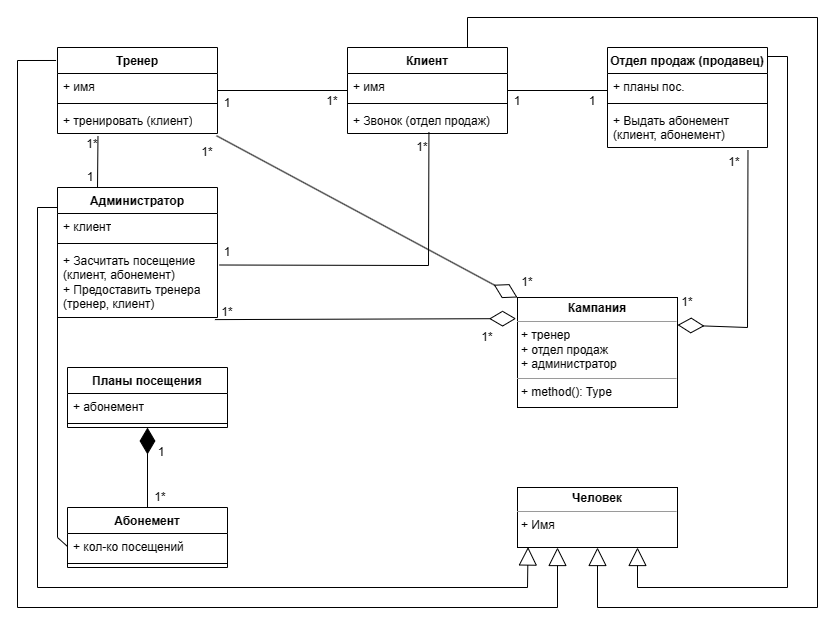

The diagram above was exported from draw.io. Its source (the exported page's mxGraphModel, read from the mxfile embedded in the PNG):
<mxGraphModel dx="947" dy="1705" grid="1" gridSize="10" guides="1" tooltips="1" connect="1" arrows="1" fold="1" page="1" pageScale="1" pageWidth="850" pageHeight="1100" background="none" math="0" shadow="0">
  <root>
    <mxCell id="0" />
    <mxCell id="1" parent="0" />
    <mxCell id="8HE1P8PzxDIKlSD0IP8e-6" value="Тренер&lt;br&gt;" style="swimlane;fontStyle=1;align=center;verticalAlign=top;childLayout=stackLayout;horizontal=1;startSize=26;horizontalStack=0;resizeParent=1;resizeParentMax=0;resizeLast=0;collapsible=1;marginBottom=0;whiteSpace=wrap;html=1;" vertex="1" parent="1">
      <mxGeometry x="70" y="40" width="160" height="86" as="geometry" />
    </mxCell>
    <mxCell id="8HE1P8PzxDIKlSD0IP8e-7" value="+ имя" style="text;strokeColor=none;fillColor=none;align=left;verticalAlign=top;spacingLeft=4;spacingRight=4;overflow=hidden;rotatable=0;points=[[0,0.5],[1,0.5]];portConstraint=eastwest;whiteSpace=wrap;html=1;" vertex="1" parent="8HE1P8PzxDIKlSD0IP8e-6">
      <mxGeometry y="26" width="160" height="26" as="geometry" />
    </mxCell>
    <mxCell id="8HE1P8PzxDIKlSD0IP8e-8" value="" style="line;strokeWidth=1;fillColor=none;align=left;verticalAlign=middle;spacingTop=-1;spacingLeft=3;spacingRight=3;rotatable=0;labelPosition=right;points=[];portConstraint=eastwest;strokeColor=inherit;" vertex="1" parent="8HE1P8PzxDIKlSD0IP8e-6">
      <mxGeometry y="52" width="160" height="8" as="geometry" />
    </mxCell>
    <mxCell id="8HE1P8PzxDIKlSD0IP8e-9" value="+ тренировать (клиент)" style="text;strokeColor=none;fillColor=none;align=left;verticalAlign=top;spacingLeft=4;spacingRight=4;overflow=hidden;rotatable=0;points=[[0,0.5],[1,0.5]];portConstraint=eastwest;whiteSpace=wrap;html=1;" vertex="1" parent="8HE1P8PzxDIKlSD0IP8e-6">
      <mxGeometry y="60" width="160" height="26" as="geometry" />
    </mxCell>
    <mxCell id="8HE1P8PzxDIKlSD0IP8e-10" value="Клиент" style="swimlane;fontStyle=1;align=center;verticalAlign=top;childLayout=stackLayout;horizontal=1;startSize=26;horizontalStack=0;resizeParent=1;resizeParentMax=0;resizeLast=0;collapsible=1;marginBottom=0;whiteSpace=wrap;html=1;" vertex="1" parent="1">
      <mxGeometry x="360" y="40" width="160" height="86" as="geometry">
        <mxRectangle x="360" y="40" width="80" height="30" as="alternateBounds" />
      </mxGeometry>
    </mxCell>
    <mxCell id="8HE1P8PzxDIKlSD0IP8e-11" value="+ имя" style="text;strokeColor=none;fillColor=none;align=left;verticalAlign=top;spacingLeft=4;spacingRight=4;overflow=hidden;rotatable=0;points=[[0,0.5],[1,0.5]];portConstraint=eastwest;whiteSpace=wrap;html=1;" vertex="1" parent="8HE1P8PzxDIKlSD0IP8e-10">
      <mxGeometry y="26" width="160" height="26" as="geometry" />
    </mxCell>
    <mxCell id="8HE1P8PzxDIKlSD0IP8e-12" value="" style="line;strokeWidth=1;fillColor=none;align=left;verticalAlign=middle;spacingTop=-1;spacingLeft=3;spacingRight=3;rotatable=0;labelPosition=right;points=[];portConstraint=eastwest;strokeColor=inherit;" vertex="1" parent="8HE1P8PzxDIKlSD0IP8e-10">
      <mxGeometry y="52" width="160" height="8" as="geometry" />
    </mxCell>
    <mxCell id="8HE1P8PzxDIKlSD0IP8e-13" value="+ Звонок (отдел продаж)" style="text;strokeColor=none;fillColor=none;align=left;verticalAlign=top;spacingLeft=4;spacingRight=4;overflow=hidden;rotatable=0;points=[[0,0.5],[1,0.5]];portConstraint=eastwest;whiteSpace=wrap;html=1;" vertex="1" parent="8HE1P8PzxDIKlSD0IP8e-10">
      <mxGeometry y="60" width="160" height="26" as="geometry" />
    </mxCell>
    <mxCell id="8HE1P8PzxDIKlSD0IP8e-14" value="Отдел продаж (продавец)" style="swimlane;fontStyle=1;align=center;verticalAlign=top;childLayout=stackLayout;horizontal=1;startSize=26;horizontalStack=0;resizeParent=1;resizeParentMax=0;resizeLast=0;collapsible=1;marginBottom=0;whiteSpace=wrap;html=1;" vertex="1" parent="1">
      <mxGeometry x="620" y="40" width="160" height="100" as="geometry" />
    </mxCell>
    <mxCell id="8HE1P8PzxDIKlSD0IP8e-15" value="+ планы пос." style="text;strokeColor=none;fillColor=none;align=left;verticalAlign=top;spacingLeft=4;spacingRight=4;overflow=hidden;rotatable=0;points=[[0,0.5],[1,0.5]];portConstraint=eastwest;whiteSpace=wrap;html=1;" vertex="1" parent="8HE1P8PzxDIKlSD0IP8e-14">
      <mxGeometry y="26" width="160" height="26" as="geometry" />
    </mxCell>
    <mxCell id="8HE1P8PzxDIKlSD0IP8e-16" value="" style="line;strokeWidth=1;fillColor=none;align=left;verticalAlign=middle;spacingTop=-1;spacingLeft=3;spacingRight=3;rotatable=0;labelPosition=right;points=[];portConstraint=eastwest;strokeColor=inherit;" vertex="1" parent="8HE1P8PzxDIKlSD0IP8e-14">
      <mxGeometry y="52" width="160" height="8" as="geometry" />
    </mxCell>
    <mxCell id="8HE1P8PzxDIKlSD0IP8e-17" value="+ Выдать абонемент (клиент, абонемент)" style="text;strokeColor=none;fillColor=none;align=left;verticalAlign=top;spacingLeft=4;spacingRight=4;overflow=hidden;rotatable=0;points=[[0,0.5],[1,0.5]];portConstraint=eastwest;whiteSpace=wrap;html=1;" vertex="1" parent="8HE1P8PzxDIKlSD0IP8e-14">
      <mxGeometry y="60" width="160" height="40" as="geometry" />
    </mxCell>
    <mxCell id="8HE1P8PzxDIKlSD0IP8e-18" value="Администратор" style="swimlane;fontStyle=1;align=center;verticalAlign=top;childLayout=stackLayout;horizontal=1;startSize=26;horizontalStack=0;resizeParent=1;resizeParentMax=0;resizeLast=0;collapsible=1;marginBottom=0;whiteSpace=wrap;html=1;" vertex="1" parent="1">
      <mxGeometry x="70" y="180" width="160" height="130" as="geometry" />
    </mxCell>
    <mxCell id="8HE1P8PzxDIKlSD0IP8e-19" value="+ клиент" style="text;strokeColor=none;fillColor=none;align=left;verticalAlign=top;spacingLeft=4;spacingRight=4;overflow=hidden;rotatable=0;points=[[0,0.5],[1,0.5]];portConstraint=eastwest;whiteSpace=wrap;html=1;" vertex="1" parent="8HE1P8PzxDIKlSD0IP8e-18">
      <mxGeometry y="26" width="160" height="26" as="geometry" />
    </mxCell>
    <mxCell id="8HE1P8PzxDIKlSD0IP8e-20" value="" style="line;strokeWidth=1;fillColor=none;align=left;verticalAlign=middle;spacingTop=-1;spacingLeft=3;spacingRight=3;rotatable=0;labelPosition=right;points=[];portConstraint=eastwest;strokeColor=inherit;" vertex="1" parent="8HE1P8PzxDIKlSD0IP8e-18">
      <mxGeometry y="52" width="160" height="8" as="geometry" />
    </mxCell>
    <mxCell id="8HE1P8PzxDIKlSD0IP8e-21" value="+ Засчитать посещение (клиент, абонемент)&lt;br&gt;+ Предоставить тренера (тренер, клиент)" style="text;strokeColor=none;fillColor=none;align=left;verticalAlign=top;spacingLeft=4;spacingRight=4;overflow=hidden;rotatable=0;points=[[0,0.5],[1,0.5]];portConstraint=eastwest;whiteSpace=wrap;html=1;" vertex="1" parent="8HE1P8PzxDIKlSD0IP8e-18">
      <mxGeometry y="60" width="160" height="70" as="geometry" />
    </mxCell>
    <mxCell id="8HE1P8PzxDIKlSD0IP8e-22" value="Планы посещения" style="swimlane;fontStyle=1;align=center;verticalAlign=top;childLayout=stackLayout;horizontal=1;startSize=26;horizontalStack=0;resizeParent=1;resizeParentMax=0;resizeLast=0;collapsible=1;marginBottom=0;whiteSpace=wrap;html=1;" vertex="1" parent="1">
      <mxGeometry x="80" y="360" width="160" height="60" as="geometry" />
    </mxCell>
    <mxCell id="8HE1P8PzxDIKlSD0IP8e-23" value="+ абонемент" style="text;strokeColor=none;fillColor=none;align=left;verticalAlign=top;spacingLeft=4;spacingRight=4;overflow=hidden;rotatable=0;points=[[0,0.5],[1,0.5]];portConstraint=eastwest;whiteSpace=wrap;html=1;" vertex="1" parent="8HE1P8PzxDIKlSD0IP8e-22">
      <mxGeometry y="26" width="160" height="26" as="geometry" />
    </mxCell>
    <mxCell id="8HE1P8PzxDIKlSD0IP8e-24" value="" style="line;strokeWidth=1;fillColor=none;align=left;verticalAlign=middle;spacingTop=-1;spacingLeft=3;spacingRight=3;rotatable=0;labelPosition=right;points=[];portConstraint=eastwest;strokeColor=inherit;" vertex="1" parent="8HE1P8PzxDIKlSD0IP8e-22">
      <mxGeometry y="52" width="160" height="8" as="geometry" />
    </mxCell>
    <mxCell id="8HE1P8PzxDIKlSD0IP8e-26" value="Абонемент&lt;br&gt;" style="swimlane;fontStyle=1;align=center;verticalAlign=top;childLayout=stackLayout;horizontal=1;startSize=26;horizontalStack=0;resizeParent=1;resizeParentMax=0;resizeLast=0;collapsible=1;marginBottom=0;whiteSpace=wrap;html=1;" vertex="1" parent="1">
      <mxGeometry x="80" y="500" width="160" height="60" as="geometry" />
    </mxCell>
    <mxCell id="8HE1P8PzxDIKlSD0IP8e-27" value="+ кол-ко посещений" style="text;strokeColor=none;fillColor=none;align=left;verticalAlign=top;spacingLeft=4;spacingRight=4;overflow=hidden;rotatable=0;points=[[0,0.5],[1,0.5]];portConstraint=eastwest;whiteSpace=wrap;html=1;" vertex="1" parent="8HE1P8PzxDIKlSD0IP8e-26">
      <mxGeometry y="26" width="160" height="26" as="geometry" />
    </mxCell>
    <mxCell id="8HE1P8PzxDIKlSD0IP8e-28" value="" style="line;strokeWidth=1;fillColor=none;align=left;verticalAlign=middle;spacingTop=-1;spacingLeft=3;spacingRight=3;rotatable=0;labelPosition=right;points=[];portConstraint=eastwest;strokeColor=inherit;" vertex="1" parent="8HE1P8PzxDIKlSD0IP8e-26">
      <mxGeometry y="52" width="160" height="8" as="geometry" />
    </mxCell>
    <mxCell id="8HE1P8PzxDIKlSD0IP8e-30" value="&lt;p style=&quot;margin:0px;margin-top:4px;text-align:center;&quot;&gt;&lt;b&gt;Кампания&lt;/b&gt;&lt;/p&gt;&lt;hr size=&quot;1&quot;&gt;&lt;p style=&quot;margin:0px;margin-left:4px;&quot;&gt;+ тренер&lt;/p&gt;&lt;p style=&quot;margin:0px;margin-left:4px;&quot;&gt;+ отдел продаж&lt;/p&gt;&lt;p style=&quot;margin:0px;margin-left:4px;&quot;&gt;+ администратор&lt;/p&gt;&lt;hr size=&quot;1&quot;&gt;&lt;p style=&quot;margin:0px;margin-left:4px;&quot;&gt;+ method(): Type&lt;/p&gt;" style="verticalAlign=top;align=left;overflow=fill;fontSize=12;fontFamily=Helvetica;html=1;whiteSpace=wrap;" vertex="1" parent="1">
      <mxGeometry x="530" y="290" width="160" height="110" as="geometry" />
    </mxCell>
    <mxCell id="8HE1P8PzxDIKlSD0IP8e-31" value="&lt;p style=&quot;margin:0px;margin-top:4px;text-align:center;&quot;&gt;&lt;b&gt;Человек&lt;/b&gt;&lt;/p&gt;&lt;hr size=&quot;1&quot;&gt;&lt;p style=&quot;margin:0px;margin-left:4px;&quot;&gt;+ Имя&lt;/p&gt;&lt;p style=&quot;margin:0px;margin-left:4px;&quot;&gt;&lt;br&gt;&lt;/p&gt;" style="verticalAlign=top;align=left;overflow=fill;fontSize=12;fontFamily=Helvetica;html=1;whiteSpace=wrap;" vertex="1" parent="1">
      <mxGeometry x="530" y="480" width="160" height="60" as="geometry" />
    </mxCell>
    <mxCell id="8HE1P8PzxDIKlSD0IP8e-32" value="" style="endArrow=diamondThin;endFill=1;endSize=24;html=1;rounded=0;exitX=0.5;exitY=0;exitDx=0;exitDy=0;entryX=0.5;entryY=1;entryDx=0;entryDy=0;" edge="1" parent="1" source="8HE1P8PzxDIKlSD0IP8e-26" target="8HE1P8PzxDIKlSD0IP8e-22">
      <mxGeometry width="160" relative="1" as="geometry">
        <mxPoint x="320" y="310" as="sourcePoint" />
        <mxPoint x="480" y="310" as="targetPoint" />
        <Array as="points" />
      </mxGeometry>
    </mxCell>
    <mxCell id="8HE1P8PzxDIKlSD0IP8e-34" value="" style="endArrow=block;endSize=16;endFill=0;html=1;rounded=0;exitX=-0.009;exitY=0.151;exitDx=0;exitDy=0;exitPerimeter=0;entryX=0.25;entryY=1;entryDx=0;entryDy=0;" edge="1" parent="1" source="8HE1P8PzxDIKlSD0IP8e-6" target="8HE1P8PzxDIKlSD0IP8e-31">
      <mxGeometry width="160" relative="1" as="geometry">
        <mxPoint x="230" y="130" as="sourcePoint" />
        <mxPoint x="560" y="550" as="targetPoint" />
        <Array as="points">
          <mxPoint x="30" y="53" />
          <mxPoint x="30" y="600" />
          <mxPoint x="570" y="600" />
        </Array>
      </mxGeometry>
    </mxCell>
    <mxCell id="8HE1P8PzxDIKlSD0IP8e-35" value="" style="endArrow=block;endSize=16;endFill=0;html=1;rounded=0;exitX=0.75;exitY=0;exitDx=0;exitDy=0;entryX=0.5;entryY=1;entryDx=0;entryDy=0;" edge="1" parent="1" source="8HE1P8PzxDIKlSD0IP8e-10" target="8HE1P8PzxDIKlSD0IP8e-31">
      <mxGeometry width="160" relative="1" as="geometry">
        <mxPoint x="320" y="310" as="sourcePoint" />
        <mxPoint x="480" y="310" as="targetPoint" />
        <Array as="points">
          <mxPoint x="480" y="10" />
          <mxPoint x="830" y="10" />
          <mxPoint x="830" y="600" />
          <mxPoint x="610" y="600" />
        </Array>
      </mxGeometry>
    </mxCell>
    <mxCell id="8HE1P8PzxDIKlSD0IP8e-38" value="" style="endArrow=block;endSize=16;endFill=0;html=1;rounded=0;entryX=0.066;entryY=0.992;entryDx=0;entryDy=0;entryPerimeter=0;" edge="1" parent="1" target="8HE1P8PzxDIKlSD0IP8e-31">
      <mxGeometry width="160" relative="1" as="geometry">
        <mxPoint x="70" y="200" as="sourcePoint" />
        <mxPoint x="480" y="310" as="targetPoint" />
        <Array as="points">
          <mxPoint x="50" y="200" />
          <mxPoint x="50" y="580" />
          <mxPoint x="540" y="580" />
        </Array>
      </mxGeometry>
    </mxCell>
    <mxCell id="8HE1P8PzxDIKlSD0IP8e-40" value="" style="endArrow=block;endSize=16;endFill=0;html=1;rounded=0;exitX=1.003;exitY=0.09;exitDx=0;exitDy=0;exitPerimeter=0;entryX=0.75;entryY=1;entryDx=0;entryDy=0;" edge="1" parent="1" source="8HE1P8PzxDIKlSD0IP8e-14" target="8HE1P8PzxDIKlSD0IP8e-31">
      <mxGeometry width="160" relative="1" as="geometry">
        <mxPoint x="670" y="250" as="sourcePoint" />
        <mxPoint x="830" y="250" as="targetPoint" />
        <Array as="points">
          <mxPoint x="800" y="49" />
          <mxPoint x="800" y="580" />
          <mxPoint x="650" y="580" />
        </Array>
      </mxGeometry>
    </mxCell>
    <mxCell id="8HE1P8PzxDIKlSD0IP8e-41" value="" style="line;strokeWidth=1;fillColor=none;align=left;verticalAlign=middle;spacingTop=-1;spacingLeft=3;spacingRight=3;rotatable=0;labelPosition=right;points=[];portConstraint=eastwest;strokeColor=inherit;" vertex="1" parent="1">
      <mxGeometry x="230" y="79" width="130" height="8" as="geometry" />
    </mxCell>
    <mxCell id="8HE1P8PzxDIKlSD0IP8e-45" value="" style="endArrow=none;html=1;rounded=0;entryX=0.253;entryY=1.096;entryDx=0;entryDy=0;entryPerimeter=0;exitX=0.25;exitY=0;exitDx=0;exitDy=0;" edge="1" parent="1" source="8HE1P8PzxDIKlSD0IP8e-18" target="8HE1P8PzxDIKlSD0IP8e-9">
      <mxGeometry width="50" height="50" relative="1" as="geometry">
        <mxPoint x="370" y="330" as="sourcePoint" />
        <mxPoint x="420" y="280" as="targetPoint" />
        <Array as="points" />
      </mxGeometry>
    </mxCell>
    <mxCell id="8HE1P8PzxDIKlSD0IP8e-49" value="" style="line;strokeWidth=1;fillColor=none;align=left;verticalAlign=middle;spacingTop=-1;spacingLeft=3;spacingRight=3;rotatable=0;labelPosition=right;points=[];portConstraint=eastwest;strokeColor=inherit;" vertex="1" parent="1">
      <mxGeometry x="520" y="79" width="100" height="8" as="geometry" />
    </mxCell>
    <mxCell id="8HE1P8PzxDIKlSD0IP8e-50" value="" style="endArrow=none;html=1;rounded=0;exitX=1.013;exitY=0.25;exitDx=0;exitDy=0;exitPerimeter=0;entryX=0.509;entryY=0.942;entryDx=0;entryDy=0;entryPerimeter=0;" edge="1" parent="1" source="8HE1P8PzxDIKlSD0IP8e-21" target="8HE1P8PzxDIKlSD0IP8e-13">
      <mxGeometry width="50" height="50" relative="1" as="geometry">
        <mxPoint x="370" y="330" as="sourcePoint" />
        <mxPoint x="400" y="258" as="targetPoint" />
        <Array as="points">
          <mxPoint x="441" y="258" />
        </Array>
      </mxGeometry>
    </mxCell>
    <mxCell id="8HE1P8PzxDIKlSD0IP8e-51" value="" style="endArrow=diamondThin;endFill=0;endSize=24;html=1;rounded=0;exitX=0.878;exitY=1.063;exitDx=0;exitDy=0;exitPerimeter=0;entryX=1;entryY=0.25;entryDx=0;entryDy=0;" edge="1" parent="1" source="8HE1P8PzxDIKlSD0IP8e-17" target="8HE1P8PzxDIKlSD0IP8e-30">
      <mxGeometry width="160" relative="1" as="geometry">
        <mxPoint x="320" y="300" as="sourcePoint" />
        <mxPoint x="480" y="300" as="targetPoint" />
        <Array as="points">
          <mxPoint x="760" y="320" />
        </Array>
      </mxGeometry>
    </mxCell>
    <mxCell id="8HE1P8PzxDIKlSD0IP8e-52" value="" style="endArrow=diamondThin;endFill=0;endSize=24;html=1;rounded=0;exitX=0.984;exitY=1.03;exitDx=0;exitDy=0;exitPerimeter=0;entryX=-0.009;entryY=0.192;entryDx=0;entryDy=0;entryPerimeter=0;" edge="1" parent="1" source="8HE1P8PzxDIKlSD0IP8e-21" target="8HE1P8PzxDIKlSD0IP8e-30">
      <mxGeometry width="160" relative="1" as="geometry">
        <mxPoint x="320" y="370" as="sourcePoint" />
        <mxPoint x="480" y="370" as="targetPoint" />
      </mxGeometry>
    </mxCell>
    <mxCell id="8HE1P8PzxDIKlSD0IP8e-53" value="" style="endArrow=diamondThin;endFill=0;endSize=24;html=1;rounded=0;exitX=0.994;exitY=1.086;exitDx=0;exitDy=0;exitPerimeter=0;entryX=0;entryY=0;entryDx=0;entryDy=0;" edge="1" parent="1" source="8HE1P8PzxDIKlSD0IP8e-9" target="8HE1P8PzxDIKlSD0IP8e-30">
      <mxGeometry width="160" relative="1" as="geometry">
        <mxPoint x="320" y="290" as="sourcePoint" />
        <mxPoint x="480" y="290" as="targetPoint" />
      </mxGeometry>
    </mxCell>
    <mxCell id="8HE1P8PzxDIKlSD0IP8e-54" value="1" style="text;html=1;strokeColor=none;fillColor=none;align=center;verticalAlign=middle;whiteSpace=wrap;rounded=0;" vertex="1" parent="1">
      <mxGeometry x="73" y="155" width="60" height="30" as="geometry" />
    </mxCell>
    <mxCell id="8HE1P8PzxDIKlSD0IP8e-55" value="1*" style="text;html=1;strokeColor=none;fillColor=none;align=center;verticalAlign=middle;whiteSpace=wrap;rounded=0;" vertex="1" parent="1">
      <mxGeometry x="90" y="120" width="30" height="34" as="geometry" />
    </mxCell>
    <mxCell id="8HE1P8PzxDIKlSD0IP8e-56" style="edgeStyle=orthogonalEdgeStyle;rounded=0;orthogonalLoop=1;jettySize=auto;html=1;exitX=0.5;exitY=1;exitDx=0;exitDy=0;" edge="1" parent="1" source="8HE1P8PzxDIKlSD0IP8e-55" target="8HE1P8PzxDIKlSD0IP8e-55">
      <mxGeometry relative="1" as="geometry" />
    </mxCell>
    <mxCell id="8HE1P8PzxDIKlSD0IP8e-57" value="1" style="text;html=1;strokeColor=none;fillColor=none;align=center;verticalAlign=middle;whiteSpace=wrap;rounded=0;" vertex="1" parent="1">
      <mxGeometry x="500" y="79" width="60" height="30" as="geometry" />
    </mxCell>
    <mxCell id="8HE1P8PzxDIKlSD0IP8e-58" value="1" style="text;html=1;strokeColor=none;fillColor=none;align=center;verticalAlign=middle;whiteSpace=wrap;rounded=0;" vertex="1" parent="1">
      <mxGeometry x="590" y="79" width="30" height="30" as="geometry" />
    </mxCell>
    <mxCell id="8HE1P8PzxDIKlSD0IP8e-59" value="1*" style="text;html=1;strokeColor=none;fillColor=none;align=center;verticalAlign=middle;whiteSpace=wrap;rounded=0;" vertex="1" parent="1">
      <mxGeometry x="153" y="480" width="40" height="20" as="geometry" />
    </mxCell>
    <mxCell id="8HE1P8PzxDIKlSD0IP8e-60" value="1" style="text;html=1;strokeColor=none;fillColor=none;align=center;verticalAlign=middle;whiteSpace=wrap;rounded=0;" vertex="1" parent="1">
      <mxGeometry x="144" y="430" width="60" height="30" as="geometry" />
    </mxCell>
    <mxCell id="8HE1P8PzxDIKlSD0IP8e-61" value="1" style="text;html=1;strokeColor=none;fillColor=none;align=center;verticalAlign=middle;whiteSpace=wrap;rounded=0;" vertex="1" parent="1">
      <mxGeometry x="210" y="81" width="60" height="30" as="geometry" />
    </mxCell>
    <mxCell id="8HE1P8PzxDIKlSD0IP8e-62" value="1*" style="text;html=1;strokeColor=none;fillColor=none;align=center;verticalAlign=middle;whiteSpace=wrap;rounded=0;" vertex="1" parent="1">
      <mxGeometry x="330" y="79" width="30" height="30" as="geometry" />
    </mxCell>
    <mxCell id="8HE1P8PzxDIKlSD0IP8e-63" value="1*" style="text;html=1;strokeColor=none;fillColor=none;align=center;verticalAlign=middle;whiteSpace=wrap;rounded=0;" vertex="1" parent="1">
      <mxGeometry x="210" y="290" width="60" height="30" as="geometry" />
    </mxCell>
    <mxCell id="8HE1P8PzxDIKlSD0IP8e-64" value="1*" style="text;html=1;strokeColor=none;fillColor=none;align=center;verticalAlign=middle;whiteSpace=wrap;rounded=0;" vertex="1" parent="1">
      <mxGeometry x="210" y="130" width="20" height="30" as="geometry" />
    </mxCell>
    <mxCell id="8HE1P8PzxDIKlSD0IP8e-65" value="1*" style="text;html=1;strokeColor=none;fillColor=none;align=center;verticalAlign=middle;whiteSpace=wrap;rounded=0;" vertex="1" parent="1">
      <mxGeometry x="490" y="320" width="20" height="20" as="geometry" />
    </mxCell>
    <mxCell id="8HE1P8PzxDIKlSD0IP8e-67" value="1*" style="text;html=1;strokeColor=none;fillColor=none;align=center;verticalAlign=middle;whiteSpace=wrap;rounded=0;" vertex="1" parent="1">
      <mxGeometry x="530" y="260" width="20" height="30" as="geometry" />
    </mxCell>
    <mxCell id="8HE1P8PzxDIKlSD0IP8e-68" value="1*" style="text;html=1;strokeColor=none;fillColor=none;align=center;verticalAlign=middle;whiteSpace=wrap;rounded=0;" vertex="1" parent="1">
      <mxGeometry x="737" y="140" width="20" height="30" as="geometry" />
    </mxCell>
    <mxCell id="8HE1P8PzxDIKlSD0IP8e-69" value="1*" style="text;html=1;strokeColor=none;fillColor=none;align=center;verticalAlign=middle;whiteSpace=wrap;rounded=0;" vertex="1" parent="1">
      <mxGeometry x="690" y="280" width="20" height="30" as="geometry" />
    </mxCell>
    <mxCell id="8HE1P8PzxDIKlSD0IP8e-70" value="1" style="text;html=1;strokeColor=none;fillColor=none;align=center;verticalAlign=middle;whiteSpace=wrap;rounded=0;" vertex="1" parent="1">
      <mxGeometry x="230" y="230" width="20" height="30" as="geometry" />
    </mxCell>
    <mxCell id="8HE1P8PzxDIKlSD0IP8e-71" value="1*" style="text;html=1;strokeColor=none;fillColor=none;align=center;verticalAlign=middle;whiteSpace=wrap;rounded=0;" vertex="1" parent="1">
      <mxGeometry x="425" y="125" width="20" height="30" as="geometry" />
    </mxCell>
    <mxCell id="8HE1P8PzxDIKlSD0IP8e-72" value="" style="endArrow=none;html=1;rounded=0;entryX=0;entryY=0.5;entryDx=0;entryDy=0;exitX=0;exitY=0.5;exitDx=0;exitDy=0;" edge="1" parent="1" source="8HE1P8PzxDIKlSD0IP8e-27" target="8HE1P8PzxDIKlSD0IP8e-21">
      <mxGeometry width="50" height="50" relative="1" as="geometry">
        <mxPoint x="370" y="340" as="sourcePoint" />
        <mxPoint x="420" y="290" as="targetPoint" />
        <Array as="points">
          <mxPoint x="70" y="530" />
        </Array>
      </mxGeometry>
    </mxCell>
  </root>
</mxGraphModel>